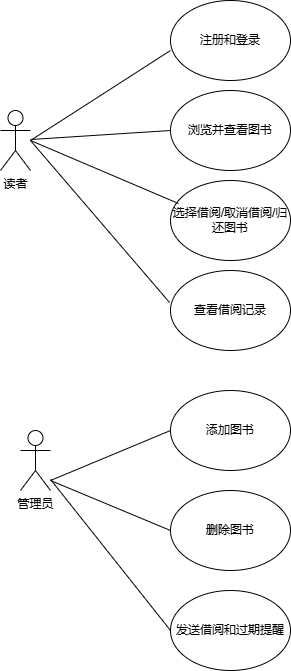

The diagram above was exported from draw.io. Its source (the exported page's mxGraphModel, read from the mxfile embedded in the PNG):
<mxGraphModel dx="706" dy="644" grid="1" gridSize="10" guides="1" tooltips="1" connect="1" arrows="1" fold="1" page="1" pageScale="1" pageWidth="827" pageHeight="1169" math="0" shadow="0">
  <root>
    <object label="" id="0">
      <mxCell />
    </object>
    <mxCell id="1" parent="0" />
    <mxCell id="uMPSi8c0MwteMzZ8T-Fl-1" value="读者" style="shape=umlActor;verticalLabelPosition=bottom;verticalAlign=top;html=1;outlineConnect=0;" vertex="1" parent="1">
      <mxGeometry x="90" y="120" width="30" height="60" as="geometry" />
    </mxCell>
    <mxCell id="uMPSi8c0MwteMzZ8T-Fl-6" value="注册和登录" style="ellipse;whiteSpace=wrap;html=1;" vertex="1" parent="1">
      <mxGeometry x="260" y="10" width="120" height="80" as="geometry" />
    </mxCell>
    <mxCell id="uMPSi8c0MwteMzZ8T-Fl-7" value="浏览并查看图书" style="ellipse;whiteSpace=wrap;html=1;" vertex="1" parent="1">
      <mxGeometry x="260" y="100" width="120" height="80" as="geometry" />
    </mxCell>
    <mxCell id="uMPSi8c0MwteMzZ8T-Fl-8" value="选择借阅/取消借阅/归还图书" style="ellipse;whiteSpace=wrap;html=1;" vertex="1" parent="1">
      <mxGeometry x="260" y="190" width="120" height="80" as="geometry" />
    </mxCell>
    <mxCell id="uMPSi8c0MwteMzZ8T-Fl-9" value="管理员" style="shape=umlActor;verticalLabelPosition=bottom;verticalAlign=top;html=1;outlineConnect=0;" vertex="1" parent="1">
      <mxGeometry x="110" y="440" width="30" height="60" as="geometry" />
    </mxCell>
    <mxCell id="uMPSi8c0MwteMzZ8T-Fl-12" value="" style="endArrow=none;html=1;rounded=0;entryX=0;entryY=0.625;entryDx=0;entryDy=0;entryPerimeter=0;" edge="1" parent="1" target="uMPSi8c0MwteMzZ8T-Fl-6">
      <mxGeometry width="50" height="50" relative="1" as="geometry">
        <mxPoint x="120" y="150" as="sourcePoint" />
        <mxPoint x="170" y="110" as="targetPoint" />
      </mxGeometry>
    </mxCell>
    <mxCell id="uMPSi8c0MwteMzZ8T-Fl-13" value="" style="endArrow=none;html=1;rounded=0;entryX=0;entryY=0.5;entryDx=0;entryDy=0;" edge="1" parent="1" source="uMPSi8c0MwteMzZ8T-Fl-1" target="uMPSi8c0MwteMzZ8T-Fl-7">
      <mxGeometry width="50" height="50" relative="1" as="geometry">
        <mxPoint x="150" y="180" as="sourcePoint" />
        <mxPoint x="200" y="130" as="targetPoint" />
      </mxGeometry>
    </mxCell>
    <mxCell id="uMPSi8c0MwteMzZ8T-Fl-14" value="" style="endArrow=none;html=1;rounded=0;exitX=0.067;exitY=0.288;exitDx=0;exitDy=0;exitPerimeter=0;" edge="1" parent="1" source="uMPSi8c0MwteMzZ8T-Fl-8">
      <mxGeometry width="50" height="50" relative="1" as="geometry">
        <mxPoint x="140" y="230" as="sourcePoint" />
        <mxPoint x="120" y="150" as="targetPoint" />
      </mxGeometry>
    </mxCell>
    <mxCell id="uMPSi8c0MwteMzZ8T-Fl-15" value="查看借阅记录" style="ellipse;whiteSpace=wrap;html=1;" vertex="1" parent="1">
      <mxGeometry x="260" y="280" width="120" height="80" as="geometry" />
    </mxCell>
    <mxCell id="uMPSi8c0MwteMzZ8T-Fl-16" value="" style="endArrow=none;html=1;rounded=0;exitX=-0.008;exitY=0.4;exitDx=0;exitDy=0;exitPerimeter=0;" edge="1" parent="1" source="uMPSi8c0MwteMzZ8T-Fl-15">
      <mxGeometry width="50" height="50" relative="1" as="geometry">
        <mxPoint x="250" y="300" as="sourcePoint" />
        <mxPoint x="120" y="150" as="targetPoint" />
      </mxGeometry>
    </mxCell>
    <mxCell id="uMPSi8c0MwteMzZ8T-Fl-17" value="添加图书" style="ellipse;whiteSpace=wrap;html=1;" vertex="1" parent="1">
      <mxGeometry x="260" y="400" width="120" height="80" as="geometry" />
    </mxCell>
    <mxCell id="uMPSi8c0MwteMzZ8T-Fl-18" value="删除图书" style="ellipse;whiteSpace=wrap;html=1;" vertex="1" parent="1">
      <mxGeometry x="260" y="500" width="120" height="80" as="geometry" />
    </mxCell>
    <mxCell id="uMPSi8c0MwteMzZ8T-Fl-19" value="发送借阅和过期提醒" style="ellipse;whiteSpace=wrap;html=1;" vertex="1" parent="1">
      <mxGeometry x="260" y="600" width="120" height="80" as="geometry" />
    </mxCell>
    <mxCell id="uMPSi8c0MwteMzZ8T-Fl-20" value="" style="endArrow=none;html=1;rounded=0;exitX=0;exitY=0.5;exitDx=0;exitDy=0;" edge="1" parent="1" source="uMPSi8c0MwteMzZ8T-Fl-19" target="uMPSi8c0MwteMzZ8T-Fl-9">
      <mxGeometry width="50" height="50" relative="1" as="geometry">
        <mxPoint x="250" y="630" as="sourcePoint" />
        <mxPoint x="150" y="470" as="targetPoint" />
      </mxGeometry>
    </mxCell>
    <mxCell id="uMPSi8c0MwteMzZ8T-Fl-21" value="" style="endArrow=none;html=1;rounded=0;exitX=0;exitY=0.5;exitDx=0;exitDy=0;" edge="1" parent="1" source="uMPSi8c0MwteMzZ8T-Fl-18">
      <mxGeometry width="50" height="50" relative="1" as="geometry">
        <mxPoint x="319" y="662" as="sourcePoint" />
        <mxPoint x="140" y="490" as="targetPoint" />
      </mxGeometry>
    </mxCell>
    <mxCell id="uMPSi8c0MwteMzZ8T-Fl-22" value="" style="endArrow=none;html=1;rounded=0;exitX=0;exitY=0.5;exitDx=0;exitDy=0;" edge="1" parent="1" source="uMPSi8c0MwteMzZ8T-Fl-17">
      <mxGeometry width="50" height="50" relative="1" as="geometry">
        <mxPoint x="369" y="622" as="sourcePoint" />
        <mxPoint x="140" y="490" as="targetPoint" />
      </mxGeometry>
    </mxCell>
  </root>
</mxGraphModel>